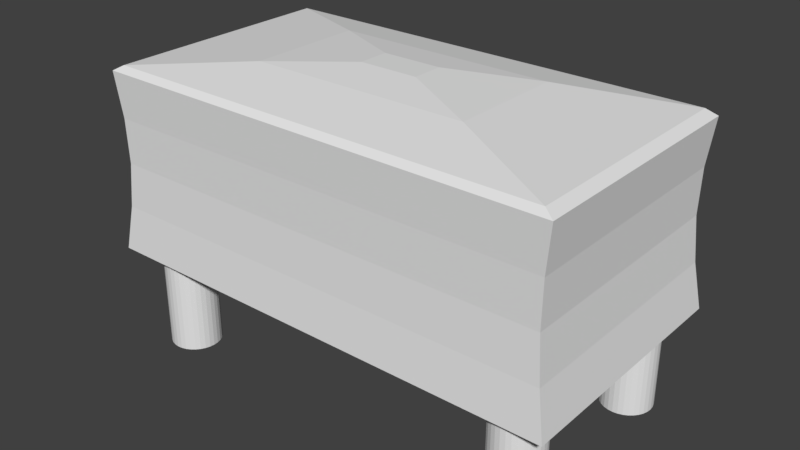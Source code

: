 # Source: ottoman.blend  (saved by Blender 2.79.0; exported with 4.5.12 LTS)
import bpy
from mathutils import Matrix  # noqa: F401  (used for matrix-valued properties, if any)

bpy.ops.wm.read_factory_settings(use_empty=True)
scene = bpy.context.scene
scene.name = 'Scene'

# ---- collections
col_collection_1 = bpy.data.collections.new('Collection 1'); scene.collection.children.link(col_collection_1)

# ---- world
world_world = bpy.data.worlds.new('World'); scene.world = world_world
world_world.color = (0.05088, 0.05088, 0.05088)
world_world.use_sun_shadow = False
world_world.sun_shadow_jitter_overblur = 0.0
world_world.cycles.sampling_method = 'MANUAL'

# ---- meshes
me_cylinder_004 = bpy.data.meshes.new('Cylinder.004')
me_cylinder_004.from_pydata([(0.0, 1.0, -1.0), (0.0, 1.0, 1.0), (0.1951, 0.9808, -1.0), (0.1951, 0.9808, 1.0), (0.3827, 0.9239, -1.0), (0.3827, 0.9239, 1.0), (0.5556, 0.8315, -1.0), (0.5556, 0.8315, 1.0), (0.7071, 0.7071, -1.0), (0.7071, 0.7071, 1.0), (0.8315, 0.5556, -1.0), (0.8315, 0.5556, 1.0), (0.9239, 0.3827, -1.0), (0.9239, 0.3827, 1.0), (0.9808, 0.1951, -1.0), (0.9808, 0.1951, 1.0), (1.0, 7.55e-08, -1.0), (1.0, 7.55e-08, 1.0), (0.9808, -0.1951, -1.0), (0.9808, -0.1951, 1.0), (0.9239, -0.3827, -1.0), (0.9239, -0.3827, 1.0), (0.8315, -0.5556, -1.0), (0.8315, -0.5556, 1.0), (0.7071, -0.7071, -1.0), (0.7071, -0.7071, 1.0), (0.5556, -0.8315, -1.0), (0.5556, -0.8315, 1.0), (0.3827, -0.9239, -1.0), (0.3827, -0.9239, 1.0), (0.1951, -0.9808, -1.0), (0.1951, -0.9808, 1.0), (-3.258e-07, -1.0, -1.0), (-3.258e-07, -1.0, 1.0), (-0.1951, -0.9808, -1.0), (-0.1951, -0.9808, 1.0), (-0.3827, -0.9239, -1.0), (-0.3827, -0.9239, 1.0), (-0.5556, -0.8315, -1.0), (-0.5556, -0.8315, 1.0), (-0.7071, -0.7071, -1.0), (-0.7071, -0.7071, 1.0), (-0.8315, -0.5556, -1.0), (-0.8315, -0.5556, 1.0), (-0.9239, -0.3827, -1.0), (-0.9239, -0.3827, 1.0), (-0.9808, -0.1951, -1.0), (-0.9808, -0.1951, 1.0), (-1.0, 9.656e-07, -1.0), (-1.0, 9.656e-07, 1.0), (-0.9808, 0.1951, -1.0), (-0.9808, 0.1951, 1.0), (-0.9239, 0.3827, -1.0), (-0.9239, 0.3827, 1.0), (-0.8315, 0.5556, -1.0), (-0.8315, 0.5556, 1.0), (-0.7071, 0.7071, -1.0), (-0.7071, 0.7071, 1.0), (-0.5556, 0.8315, -1.0), (-0.5556, 0.8315, 1.0), (-0.3827, 0.9239, -1.0), (-0.3827, 0.9239, 1.0), (-0.1951, 0.9808, -1.0), (-0.1951, 0.9808, 1.0)], [], [(0, 1, 3, 2), (2, 3, 5, 4), (4, 5, 7, 6), (6, 7, 9, 8), (8, 9, 11, 10), (10, 11, 13, 12), (12, 13, 15, 14), (14, 15, 17, 16), (16, 17, 19, 18), (18, 19, 21, 20), (20, 21, 23, 22), (22, 23, 25, 24), (24, 25, 27, 26), (26, 27, 29, 28), (28, 29, 31, 30), (30, 31, 33, 32), (32, 33, 35, 34), (34, 35, 37, 36), (36, 37, 39, 38), (38, 39, 41, 40), (40, 41, 43, 42), (42, 43, 45, 44), (44, 45, 47, 46), (46, 47, 49, 48), (48, 49, 51, 50), (50, 51, 53, 52), (52, 53, 55, 54), (54, 55, 57, 56), (56, 57, 59, 58), (58, 59, 61, 60), (3, 1, 63, 61, 59, 57, 55, 53, 51, 49, 47, 45, 43, 41, 39, 37, 35, 33, 31, 29, 27, 25, 23, 21, 19, 17, 15, 13, 11, 9, 7, 5), (60, 61, 63, 62), (62, 63, 1, 0), (0, 2, 4, 6, 8, 10, 12, 14, 16, 18, 20, 22, 24, 26, 28, 30, 32, 34, 36, 38, 40, 42, 44, 46, 48, 50, 52, 54, 56, 58, 60, 62)])
me_cylinder_004.use_remesh_preserve_volume = False
me_cylinder_004.use_remesh_preserve_attributes = False
me_cylinder_004.use_mirror_vertex_groups = False
me_cylinder_004.update()
me_cylinder_003 = bpy.data.meshes.new('Cylinder.003')
me_cylinder_003.from_pydata([(0.0, 1.0, -1.0), (0.0, 1.0, 1.0), (0.1951, 0.9808, -1.0), (0.1951, 0.9808, 1.0), (0.3827, 0.9239, -1.0), (0.3827, 0.9239, 1.0), (0.5556, 0.8315, -1.0), (0.5556, 0.8315, 1.0), (0.7071, 0.7071, -1.0), (0.7071, 0.7071, 1.0), (0.8315, 0.5556, -1.0), (0.8315, 0.5556, 1.0), (0.9239, 0.3827, -1.0), (0.9239, 0.3827, 1.0), (0.9808, 0.1951, -1.0), (0.9808, 0.1951, 1.0), (1.0, 7.55e-08, -1.0), (1.0, 7.55e-08, 1.0), (0.9808, -0.1951, -1.0), (0.9808, -0.1951, 1.0), (0.9239, -0.3827, -1.0), (0.9239, -0.3827, 1.0), (0.8315, -0.5556, -1.0), (0.8315, -0.5556, 1.0), (0.7071, -0.7071, -1.0), (0.7071, -0.7071, 1.0), (0.5556, -0.8315, -1.0), (0.5556, -0.8315, 1.0), (0.3827, -0.9239, -1.0), (0.3827, -0.9239, 1.0), (0.1951, -0.9808, -1.0), (0.1951, -0.9808, 1.0), (-3.258e-07, -1.0, -1.0), (-3.258e-07, -1.0, 1.0), (-0.1951, -0.9808, -1.0), (-0.1951, -0.9808, 1.0), (-0.3827, -0.9239, -1.0), (-0.3827, -0.9239, 1.0), (-0.5556, -0.8315, -1.0), (-0.5556, -0.8315, 1.0), (-0.7071, -0.7071, -1.0), (-0.7071, -0.7071, 1.0), (-0.8315, -0.5556, -1.0), (-0.8315, -0.5556, 1.0), (-0.9239, -0.3827, -1.0), (-0.9239, -0.3827, 1.0), (-0.9808, -0.1951, -1.0), (-0.9808, -0.1951, 1.0), (-1.0, 9.656e-07, -1.0), (-1.0, 9.656e-07, 1.0), (-0.9808, 0.1951, -1.0), (-0.9808, 0.1951, 1.0), (-0.9239, 0.3827, -1.0), (-0.9239, 0.3827, 1.0), (-0.8315, 0.5556, -1.0), (-0.8315, 0.5556, 1.0), (-0.7071, 0.7071, -1.0), (-0.7071, 0.7071, 1.0), (-0.5556, 0.8315, -1.0), (-0.5556, 0.8315, 1.0), (-0.3827, 0.9239, -1.0), (-0.3827, 0.9239, 1.0), (-0.1951, 0.9808, -1.0), (-0.1951, 0.9808, 1.0)], [], [(0, 1, 3, 2), (2, 3, 5, 4), (4, 5, 7, 6), (6, 7, 9, 8), (8, 9, 11, 10), (10, 11, 13, 12), (12, 13, 15, 14), (14, 15, 17, 16), (16, 17, 19, 18), (18, 19, 21, 20), (20, 21, 23, 22), (22, 23, 25, 24), (24, 25, 27, 26), (26, 27, 29, 28), (28, 29, 31, 30), (30, 31, 33, 32), (32, 33, 35, 34), (34, 35, 37, 36), (36, 37, 39, 38), (38, 39, 41, 40), (40, 41, 43, 42), (42, 43, 45, 44), (44, 45, 47, 46), (46, 47, 49, 48), (48, 49, 51, 50), (50, 51, 53, 52), (52, 53, 55, 54), (54, 55, 57, 56), (56, 57, 59, 58), (58, 59, 61, 60), (3, 1, 63, 61, 59, 57, 55, 53, 51, 49, 47, 45, 43, 41, 39, 37, 35, 33, 31, 29, 27, 25, 23, 21, 19, 17, 15, 13, 11, 9, 7, 5), (60, 61, 63, 62), (62, 63, 1, 0), (0, 2, 4, 6, 8, 10, 12, 14, 16, 18, 20, 22, 24, 26, 28, 30, 32, 34, 36, 38, 40, 42, 44, 46, 48, 50, 52, 54, 56, 58, 60, 62)])
me_cylinder_003.use_remesh_preserve_volume = False
me_cylinder_003.use_remesh_preserve_attributes = False
me_cylinder_003.use_mirror_vertex_groups = False
me_cylinder_003.update()
me_cylinder_002 = bpy.data.meshes.new('Cylinder.002')
me_cylinder_002.from_pydata([(0.0, 1.0, -1.0), (0.0, 1.0, 1.0), (0.1951, 0.9808, -1.0), (0.1951, 0.9808, 1.0), (0.3827, 0.9239, -1.0), (0.3827, 0.9239, 1.0), (0.5556, 0.8315, -1.0), (0.5556, 0.8315, 1.0), (0.7071, 0.7071, -1.0), (0.7071, 0.7071, 1.0), (0.8315, 0.5556, -1.0), (0.8315, 0.5556, 1.0), (0.9239, 0.3827, -1.0), (0.9239, 0.3827, 1.0), (0.9808, 0.1951, -1.0), (0.9808, 0.1951, 1.0), (1.0, 7.55e-08, -1.0), (1.0, 7.55e-08, 1.0), (0.9808, -0.1951, -1.0), (0.9808, -0.1951, 1.0), (0.9239, -0.3827, -1.0), (0.9239, -0.3827, 1.0), (0.8315, -0.5556, -1.0), (0.8315, -0.5556, 1.0), (0.7071, -0.7071, -1.0), (0.7071, -0.7071, 1.0), (0.5556, -0.8315, -1.0), (0.5556, -0.8315, 1.0), (0.3827, -0.9239, -1.0), (0.3827, -0.9239, 1.0), (0.1951, -0.9808, -1.0), (0.1951, -0.9808, 1.0), (-3.258e-07, -1.0, -1.0), (-3.258e-07, -1.0, 1.0), (-0.1951, -0.9808, -1.0), (-0.1951, -0.9808, 1.0), (-0.3827, -0.9239, -1.0), (-0.3827, -0.9239, 1.0), (-0.5556, -0.8315, -1.0), (-0.5556, -0.8315, 1.0), (-0.7071, -0.7071, -1.0), (-0.7071, -0.7071, 1.0), (-0.8315, -0.5556, -1.0), (-0.8315, -0.5556, 1.0), (-0.9239, -0.3827, -1.0), (-0.9239, -0.3827, 1.0), (-0.9808, -0.1951, -1.0), (-0.9808, -0.1951, 1.0), (-1.0, 9.656e-07, -1.0), (-1.0, 9.656e-07, 1.0), (-0.9808, 0.1951, -1.0), (-0.9808, 0.1951, 1.0), (-0.9239, 0.3827, -1.0), (-0.9239, 0.3827, 1.0), (-0.8315, 0.5556, -1.0), (-0.8315, 0.5556, 1.0), (-0.7071, 0.7071, -1.0), (-0.7071, 0.7071, 1.0), (-0.5556, 0.8315, -1.0), (-0.5556, 0.8315, 1.0), (-0.3827, 0.9239, -1.0), (-0.3827, 0.9239, 1.0), (-0.1951, 0.9808, -1.0), (-0.1951, 0.9808, 1.0)], [], [(0, 1, 3, 2), (2, 3, 5, 4), (4, 5, 7, 6), (6, 7, 9, 8), (8, 9, 11, 10), (10, 11, 13, 12), (12, 13, 15, 14), (14, 15, 17, 16), (16, 17, 19, 18), (18, 19, 21, 20), (20, 21, 23, 22), (22, 23, 25, 24), (24, 25, 27, 26), (26, 27, 29, 28), (28, 29, 31, 30), (30, 31, 33, 32), (32, 33, 35, 34), (34, 35, 37, 36), (36, 37, 39, 38), (38, 39, 41, 40), (40, 41, 43, 42), (42, 43, 45, 44), (44, 45, 47, 46), (46, 47, 49, 48), (48, 49, 51, 50), (50, 51, 53, 52), (52, 53, 55, 54), (54, 55, 57, 56), (56, 57, 59, 58), (58, 59, 61, 60), (3, 1, 63, 61, 59, 57, 55, 53, 51, 49, 47, 45, 43, 41, 39, 37, 35, 33, 31, 29, 27, 25, 23, 21, 19, 17, 15, 13, 11, 9, 7, 5), (60, 61, 63, 62), (62, 63, 1, 0), (0, 2, 4, 6, 8, 10, 12, 14, 16, 18, 20, 22, 24, 26, 28, 30, 32, 34, 36, 38, 40, 42, 44, 46, 48, 50, 52, 54, 56, 58, 60, 62)])
me_cylinder_002.use_remesh_preserve_volume = False
me_cylinder_002.use_remesh_preserve_attributes = False
me_cylinder_002.use_mirror_vertex_groups = False
me_cylinder_002.update()
me_cylinder_001 = bpy.data.meshes.new('Cylinder.001')
me_cylinder_001.from_pydata([(0.0, 1.0, -1.0), (0.0, 1.0, 1.0), (0.1951, 0.9808, -1.0), (0.1951, 0.9808, 1.0), (0.3827, 0.9239, -1.0), (0.3827, 0.9239, 1.0), (0.5556, 0.8315, -1.0), (0.5556, 0.8315, 1.0), (0.7071, 0.7071, -1.0), (0.7071, 0.7071, 1.0), (0.8315, 0.5556, -1.0), (0.8315, 0.5556, 1.0), (0.9239, 0.3827, -1.0), (0.9239, 0.3827, 1.0), (0.9808, 0.1951, -1.0), (0.9808, 0.1951, 1.0), (1.0, 7.55e-08, -1.0), (1.0, 7.55e-08, 1.0), (0.9808, -0.1951, -1.0), (0.9808, -0.1951, 1.0), (0.9239, -0.3827, -1.0), (0.9239, -0.3827, 1.0), (0.8315, -0.5556, -1.0), (0.8315, -0.5556, 1.0), (0.7071, -0.7071, -1.0), (0.7071, -0.7071, 1.0), (0.5556, -0.8315, -1.0), (0.5556, -0.8315, 1.0), (0.3827, -0.9239, -1.0), (0.3827, -0.9239, 1.0), (0.1951, -0.9808, -1.0), (0.1951, -0.9808, 1.0), (-3.258e-07, -1.0, -1.0), (-3.258e-07, -1.0, 1.0), (-0.1951, -0.9808, -1.0), (-0.1951, -0.9808, 1.0), (-0.3827, -0.9239, -1.0), (-0.3827, -0.9239, 1.0), (-0.5556, -0.8315, -1.0), (-0.5556, -0.8315, 1.0), (-0.7071, -0.7071, -1.0), (-0.7071, -0.7071, 1.0), (-0.8315, -0.5556, -1.0), (-0.8315, -0.5556, 1.0), (-0.9239, -0.3827, -1.0), (-0.9239, -0.3827, 1.0), (-0.9808, -0.1951, -1.0), (-0.9808, -0.1951, 1.0), (-1.0, 9.656e-07, -1.0), (-1.0, 9.656e-07, 1.0), (-0.9808, 0.1951, -1.0), (-0.9808, 0.1951, 1.0), (-0.9239, 0.3827, -1.0), (-0.9239, 0.3827, 1.0), (-0.8315, 0.5556, -1.0), (-0.8315, 0.5556, 1.0), (-0.7071, 0.7071, -1.0), (-0.7071, 0.7071, 1.0), (-0.5556, 0.8315, -1.0), (-0.5556, 0.8315, 1.0), (-0.3827, 0.9239, -1.0), (-0.3827, 0.9239, 1.0), (-0.1951, 0.9808, -1.0), (-0.1951, 0.9808, 1.0)], [], [(0, 1, 3, 2), (2, 3, 5, 4), (4, 5, 7, 6), (6, 7, 9, 8), (8, 9, 11, 10), (10, 11, 13, 12), (12, 13, 15, 14), (14, 15, 17, 16), (16, 17, 19, 18), (18, 19, 21, 20), (20, 21, 23, 22), (22, 23, 25, 24), (24, 25, 27, 26), (26, 27, 29, 28), (28, 29, 31, 30), (30, 31, 33, 32), (32, 33, 35, 34), (34, 35, 37, 36), (36, 37, 39, 38), (38, 39, 41, 40), (40, 41, 43, 42), (42, 43, 45, 44), (44, 45, 47, 46), (46, 47, 49, 48), (48, 49, 51, 50), (50, 51, 53, 52), (52, 53, 55, 54), (54, 55, 57, 56), (56, 57, 59, 58), (58, 59, 61, 60), (3, 1, 63, 61, 59, 57, 55, 53, 51, 49, 47, 45, 43, 41, 39, 37, 35, 33, 31, 29, 27, 25, 23, 21, 19, 17, 15, 13, 11, 9, 7, 5), (60, 61, 63, 62), (62, 63, 1, 0), (0, 2, 4, 6, 8, 10, 12, 14, 16, 18, 20, 22, 24, 26, 28, 30, 32, 34, 36, 38, 40, 42, 44, 46, 48, 50, 52, 54, 56, 58, 60, 62)])
me_cylinder_001.use_remesh_preserve_volume = False
me_cylinder_001.use_remesh_preserve_attributes = False
me_cylinder_001.use_mirror_vertex_groups = False
me_cylinder_001.update()
me_cube_001 = bpy.data.meshes.new('Cube.001')
me_cube_001.from_pydata([(-1.051, -0.552, -1.0), (-1.027, -0.5392, 1.0), (-1.051, 0.552, -1.0), (-1.027, 0.5392, 1.0), (1.051, -0.552, -1.0), (1.027, -0.5392, 1.0), (1.051, 0.552, -1.0), (1.027, 0.5392, 1.0), (-1.0, -0.5252, 5.96e-08), (-1.0, 0.5252, 5.96e-08), (1.0, 0.5252, 5.96e-08), (1.0, -0.5252, 5.96e-08), (-0.9824, -0.516, 1.064), (-0.9824, 0.516, 1.064), (0.9824, -0.516, 1.064), (0.9824, 0.516, 1.064), (-0.484, -0.2542, 1.206), (-0.484, 0.2542, 1.206), (0.484, -0.2542, 1.206), (0.484, 0.2542, 1.206), (-0.1306, -0.0686, 1.27), (-0.1306, 0.0686, 1.27), (0.1306, -0.0686, 1.27), (0.1306, 0.0686, 1.27), (-1.776e-15, -2.264e-09, 1.27), (-1.004, -0.5275, 0.4956), (-1.004, 0.5275, 0.4956), (1.004, 0.5275, 0.4956), (1.004, -0.5275, 0.4956), (-1.017, 0.5339, -0.4956), (1.017, 0.5339, -0.4956), (1.017, -0.5339, -0.4956), (-1.017, -0.5339, -0.4956), (-1.051, 0.0, -1.0), (-1.027, 0.0, 1.0), (1.051, 0.0, -1.0), (1.027, 0.0, 1.0), (1.0, 0.0, 5.96e-08), (-1.0, 0.0, 5.96e-08), (-0.9824, 0.0, 1.064), (0.9824, 0.0, 1.064), (-0.484, 0.0, 1.206), (0.484, 0.0, 1.206), (-0.1306, -7.451e-09, 1.27), (0.1306, -7.451e-09, 1.27), (1.004, 0.0, 0.4956), (-1.004, 0.0, 0.4956), (-1.017, 0.0, -0.4956), (1.017, 0.0, -0.4956), (0.0, 0.552, -1.0), (0.0, 0.5392, 1.0), (0.0, -0.552, -1.0), (0.0, -0.5392, 1.0), (0.0, -0.5252, 5.96e-08), (0.0, 0.5252, 5.96e-08), (0.0, 0.516, 1.064), (0.0, -0.516, 1.064), (0.0, 0.2542, 1.206), (0.0, -0.2542, 1.206), (0.0, 0.0686, 1.27), (0.0, -0.0686, 1.27), (0.0, -0.5275, 0.4956), (0.0, 0.5275, 0.4956), (0.0, 0.5339, -0.4956), (0.0, -0.5339, -0.4956), (0.0, 0.0, -1.0)], [], [(46, 34, 3, 26), (62, 50, 7, 27), (45, 36, 5, 28), (61, 52, 1, 25), (65, 35, 4, 51), (36, 7, 15, 40), (64, 53, 8, 32), (48, 37, 11, 31), (63, 54, 10, 30), (47, 38, 9, 29), (56, 14, 18, 58), (34, 1, 12, 39), (52, 5, 14, 56), (50, 3, 13, 55), (42, 19, 23, 44), (55, 13, 17, 57), (40, 15, 19, 42), (39, 12, 16, 41), (20, 60, 22, 24), (41, 16, 20, 43), (58, 18, 22, 60), (57, 17, 21, 59), (23, 59, 21, 24), (22, 44, 23, 24), (21, 43, 20, 24), (53, 61, 25, 8), (37, 45, 28, 11), (54, 62, 27, 10), (38, 46, 26, 9), (33, 47, 29, 2), (49, 63, 30, 6), (35, 48, 31, 4), (51, 64, 32, 0), (6, 30, 48, 35), (0, 32, 47, 33), (8, 25, 46, 38), (10, 27, 45, 37), (17, 41, 43, 21), (13, 39, 41, 17), (14, 40, 42, 18), (18, 42, 44, 22), (3, 34, 39, 13), (32, 8, 38, 47), (30, 10, 37, 48), (5, 36, 40, 14), (49, 6, 35, 65), (27, 7, 36, 45), (25, 1, 34, 46), (2, 49, 65, 33), (4, 31, 64, 51), (2, 29, 63, 49), (9, 26, 62, 54), (11, 28, 61, 53), (19, 57, 59, 23), (16, 58, 60, 20), (15, 55, 57, 19), (7, 50, 55, 15), (1, 52, 56, 12), (12, 56, 58, 16), (29, 9, 54, 63), (31, 11, 53, 64), (33, 65, 51, 0), (28, 5, 52, 61), (26, 3, 50, 62)])
me_cube_001.use_remesh_preserve_volume = False
me_cube_001.use_remesh_preserve_attributes = False
me_cube_001.use_mirror_vertex_groups = False
me_cube_001.update()

# ---- objects
ob_cylinder_004 = bpy.data.objects.new('Cylinder.004', me_cylinder_004)
ob_cylinder_003 = bpy.data.objects.new('Cylinder.003', me_cylinder_003)
ob_cylinder_002 = bpy.data.objects.new('Cylinder.002', me_cylinder_002)
ob_cylinder_001 = bpy.data.objects.new('Cylinder.001', me_cylinder_001)
ob_cube = bpy.data.objects.new('Cube', me_cube_001)

# ---- transforms, parenting, visibility, modifiers, constraints
ob_cylinder_004.location = (0.8613, 0.4, -0.6088)
ob_cylinder_004.scale = (0.111, 0.111, 0.222)
ob_cylinder_004.lineart.crease_threshold = 0.0
ob_cylinder_003.location = (0.8613, -0.4, -0.6088)
ob_cylinder_003.scale = (0.111, 0.111, 0.222)
ob_cylinder_003.lineart.crease_threshold = 0.0
ob_cylinder_002.location = (-0.8357, -0.4, -0.6088)
ob_cylinder_002.scale = (0.111, 0.111, 0.222)
ob_cylinder_002.lineart.crease_threshold = 0.0
ob_cylinder_001.location = (-0.8357, 0.4, -0.6088)
ob_cylinder_001.scale = (0.111, 0.111, 0.222)
ob_cylinder_001.lineart.crease_threshold = 0.0
ob_cube.location = (0.0, 0.0, 0.0)
ob_cube.scale = (1.0, 1.0, 0.3987)
ob_cube.lineart.crease_threshold = 0.0

# ---- collection membership
col_collection_1.objects.link(ob_cylinder_004)
col_collection_1.objects.link(ob_cylinder_003)
col_collection_1.objects.link(ob_cylinder_002)
col_collection_1.objects.link(ob_cylinder_001)
col_collection_1.objects.link(ob_cube)

# ---- scene / render settings (as saved in the file)
scene.frame_start = 1; scene.frame_end = 250; scene.frame_set(1)
scene.render.engine = 'BLENDER_EEVEE_NEXT'
scene.render.resolution_percentage = 50
scene.render.dither_intensity = 0.0
scene.cycles.use_denoising = False
scene.cycles.samples = 128
scene.cycles.sampling_pattern = 'TABULATED_SOBOL'
scene.cycles.use_adaptive_sampling = False
scene.cycles.use_light_tree = False
scene.cycles.blur_glossy = 0.0
scene.cycles.sample_clamp_indirect = 0.0
scene.view_settings.view_transform = 'Standard'
bpy.context.view_layer.update()

# ---- added for rendering (the .blend has no active camera and no usable light): camera, sun
cam_auto = bpy.data.cameras.new('AutoCamera')
cam_auto.lens = 50.0
cam_auto.sensor_width = 36.0
cam_auto.clip_end = 1000.0
ob_auto_camera = bpy.data.objects.new('AutoCamera', cam_auto)
scene.collection.objects.link(ob_auto_camera)
ob_auto_camera.location = (2.52129, -3.02555, 1.85479)
ob_auto_camera.rotation_euler = (1.09748, -7.21219e-08, 0.694738)
scene.camera = ob_auto_camera
light_auto_sun = bpy.data.lights.new('AutoSun', 'SUN')
light_auto_sun.energy = 3.0
light_auto_sun.angle = 0.0523599
ob_auto_sun = bpy.data.objects.new('AutoSun', light_auto_sun)
scene.collection.objects.link(ob_auto_sun)
ob_auto_sun.rotation_euler = (0.872665, 0.174533, 0.523599)
bpy.context.view_layer.update()
